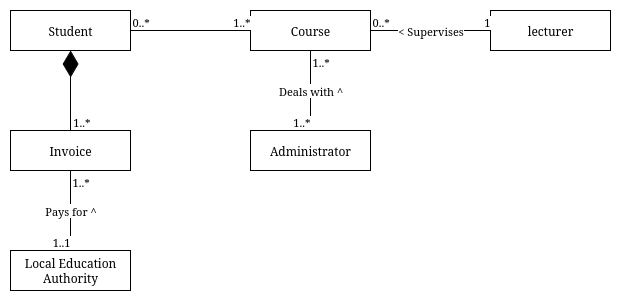

The diagram above was exported from draw.io. Its source (the exported page's mxGraphModel, read from the mxfile embedded in the PNG):
<mxGraphModel dx="1410" dy="763" grid="1" gridSize="10" guides="1" tooltips="1" connect="1" arrows="1" fold="1" page="1" pageScale="1" pageWidth="850" pageHeight="1100" math="0" shadow="0">
  <root>
    <mxCell id="0" />
    <mxCell id="1" parent="0" />
    <mxCell id="T0X3N5epJ_ibamx_M1hz-2" value="Course" style="rounded=0;whiteSpace=wrap;html=1;" vertex="1" parent="1">
      <mxGeometry x="280" y="120" width="120" height="40" as="geometry" />
    </mxCell>
    <mxCell id="T0X3N5epJ_ibamx_M1hz-3" value="lecturer" style="rounded=0;whiteSpace=wrap;html=1;" vertex="1" parent="1">
      <mxGeometry x="520" y="120" width="120" height="40" as="geometry" />
    </mxCell>
    <mxCell id="T0X3N5epJ_ibamx_M1hz-4" value="&amp;lt; Supervises" style="endArrow=none;html=1;edgeStyle=orthogonalEdgeStyle;rounded=0;" edge="1" parent="1" source="T0X3N5epJ_ibamx_M1hz-2" target="T0X3N5epJ_ibamx_M1hz-3">
      <mxGeometry relative="1" as="geometry">
        <mxPoint x="560" y="240" as="sourcePoint" />
        <mxPoint x="720" y="240" as="targetPoint" />
      </mxGeometry>
    </mxCell>
    <mxCell id="T0X3N5epJ_ibamx_M1hz-5" value="0..*" style="edgeLabel;resizable=0;html=1;align=left;verticalAlign=bottom;" connectable="0" vertex="1" parent="T0X3N5epJ_ibamx_M1hz-4">
      <mxGeometry x="-1" relative="1" as="geometry" />
    </mxCell>
    <mxCell id="T0X3N5epJ_ibamx_M1hz-6" value="1" style="edgeLabel;resizable=0;html=1;align=right;verticalAlign=bottom;" connectable="0" vertex="1" parent="T0X3N5epJ_ibamx_M1hz-4">
      <mxGeometry x="1" relative="1" as="geometry" />
    </mxCell>
    <mxCell id="T0X3N5epJ_ibamx_M1hz-7" value="Administrator" style="rounded=0;whiteSpace=wrap;html=1;" vertex="1" parent="1">
      <mxGeometry x="280" y="240" width="120" height="40" as="geometry" />
    </mxCell>
    <mxCell id="T0X3N5epJ_ibamx_M1hz-8" value="Deals with ^" style="endArrow=none;html=1;edgeStyle=orthogonalEdgeStyle;rounded=0;" edge="1" parent="1" source="T0X3N5epJ_ibamx_M1hz-2" target="T0X3N5epJ_ibamx_M1hz-7">
      <mxGeometry relative="1" as="geometry">
        <mxPoint x="660" y="260" as="sourcePoint" />
        <mxPoint x="820" y="260" as="targetPoint" />
      </mxGeometry>
    </mxCell>
    <mxCell id="T0X3N5epJ_ibamx_M1hz-9" value="1..*" style="edgeLabel;resizable=0;html=1;align=left;verticalAlign=bottom;" connectable="0" vertex="1" parent="T0X3N5epJ_ibamx_M1hz-8">
      <mxGeometry x="-1" relative="1" as="geometry">
        <mxPoint y="20" as="offset" />
      </mxGeometry>
    </mxCell>
    <mxCell id="T0X3N5epJ_ibamx_M1hz-10" value="1..*" style="edgeLabel;resizable=0;html=1;align=right;verticalAlign=bottom;" connectable="0" vertex="1" parent="T0X3N5epJ_ibamx_M1hz-8">
      <mxGeometry x="1" relative="1" as="geometry" />
    </mxCell>
    <mxCell id="T0X3N5epJ_ibamx_M1hz-11" value="Student" style="rounded=0;whiteSpace=wrap;html=1;" vertex="1" parent="1">
      <mxGeometry x="40" y="120" width="120" height="40" as="geometry" />
    </mxCell>
    <mxCell id="T0X3N5epJ_ibamx_M1hz-12" value="" style="endArrow=none;html=1;edgeStyle=orthogonalEdgeStyle;rounded=0;" edge="1" parent="1" source="T0X3N5epJ_ibamx_M1hz-11" target="T0X3N5epJ_ibamx_M1hz-2">
      <mxGeometry relative="1" as="geometry">
        <mxPoint x="460" y="300" as="sourcePoint" />
        <mxPoint x="620" y="300" as="targetPoint" />
      </mxGeometry>
    </mxCell>
    <mxCell id="T0X3N5epJ_ibamx_M1hz-13" value="0..*" style="edgeLabel;resizable=0;html=1;align=left;verticalAlign=bottom;" connectable="0" vertex="1" parent="T0X3N5epJ_ibamx_M1hz-12">
      <mxGeometry x="-1" relative="1" as="geometry" />
    </mxCell>
    <mxCell id="T0X3N5epJ_ibamx_M1hz-14" value="1..*" style="edgeLabel;resizable=0;html=1;align=right;verticalAlign=bottom;" connectable="0" vertex="1" parent="T0X3N5epJ_ibamx_M1hz-12">
      <mxGeometry x="1" relative="1" as="geometry" />
    </mxCell>
    <mxCell id="T0X3N5epJ_ibamx_M1hz-22" value="Invoice" style="rounded=0;whiteSpace=wrap;html=1;" vertex="1" parent="1">
      <mxGeometry x="40" y="240" width="120" height="40" as="geometry" />
    </mxCell>
    <mxCell id="T0X3N5epJ_ibamx_M1hz-23" value="" style="endArrow=diamondThin;endFill=1;endSize=24;html=1;rounded=0;" edge="1" parent="1" source="T0X3N5epJ_ibamx_M1hz-22" target="T0X3N5epJ_ibamx_M1hz-11">
      <mxGeometry width="160" relative="1" as="geometry">
        <mxPoint x="50" y="330" as="sourcePoint" />
        <mxPoint x="210" y="330" as="targetPoint" />
      </mxGeometry>
    </mxCell>
    <mxCell id="T0X3N5epJ_ibamx_M1hz-24" value="1..*" style="edgeLabel;resizable=0;html=1;align=right;verticalAlign=bottom;" connectable="0" vertex="1" parent="1">
      <mxGeometry x="120" y="240" as="geometry" />
    </mxCell>
    <mxCell id="T0X3N5epJ_ibamx_M1hz-25" value="Local Education Authority" style="rounded=0;whiteSpace=wrap;html=1;" vertex="1" parent="1">
      <mxGeometry x="40" y="360" width="120" height="40" as="geometry" />
    </mxCell>
    <mxCell id="T0X3N5epJ_ibamx_M1hz-27" value="Pays for ^" style="endArrow=none;html=1;edgeStyle=orthogonalEdgeStyle;rounded=0;" edge="1" parent="1" source="T0X3N5epJ_ibamx_M1hz-22" target="T0X3N5epJ_ibamx_M1hz-25">
      <mxGeometry relative="1" as="geometry">
        <mxPoint x="350" y="270" as="sourcePoint" />
        <mxPoint x="510" y="270" as="targetPoint" />
      </mxGeometry>
    </mxCell>
    <mxCell id="T0X3N5epJ_ibamx_M1hz-28" value="1..*" style="edgeLabel;resizable=0;html=1;align=left;verticalAlign=bottom;" connectable="0" vertex="1" parent="T0X3N5epJ_ibamx_M1hz-27">
      <mxGeometry x="-1" relative="1" as="geometry">
        <mxPoint y="20" as="offset" />
      </mxGeometry>
    </mxCell>
    <mxCell id="T0X3N5epJ_ibamx_M1hz-29" value="1..1" style="edgeLabel;resizable=0;html=1;align=right;verticalAlign=bottom;" connectable="0" vertex="1" parent="T0X3N5epJ_ibamx_M1hz-27">
      <mxGeometry x="1" relative="1" as="geometry" />
    </mxCell>
  </root>
</mxGraphModel>